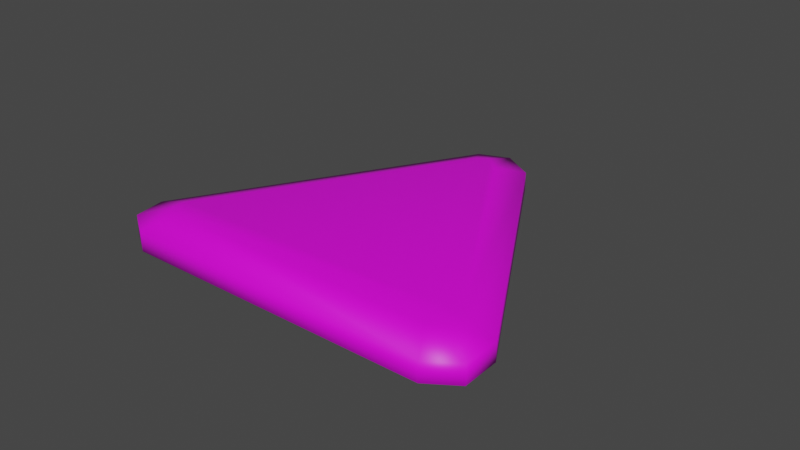 # Source: portal_rune.blend  (saved by Blender 2.93.20; exported with 4.5.12 LTS)
import bpy
from mathutils import Matrix  # noqa: F401  (used for matrix-valued properties, if any)

bpy.ops.wm.read_factory_settings(use_empty=True)
scene = bpy.context.scene
scene.name = 'Scene'

# ---- images (referenced by path relative to the original .blend; pixels are not part of the script)
import os
ASSET_DIR = os.environ.get("B2B_ASSET_DIR", "")  # directory of the original .blend (textures are referenced by path, not embedded)
HERE = os.path.dirname(os.path.abspath(__file__))  # packed textures are extracted next to this script under _unpacked/

def load_image(name, relpath, width, height, colorspace="sRGB"):
    """Load a texture the original file referenced (path relative to the .blend, or extracted next to this script)."""
    p = next((c for c in (os.path.join(HERE, relpath), os.path.join(ASSET_DIR, relpath)) if relpath and os.path.exists(c)), "")
    if p:
        img = bpy.data.images.load(p, check_existing=True)
        img.name = name
    else:  # same state as the original file: an image datablock whose file is absent (Cycles renders it pink)
        img = bpy.data.images.new(name, width, height)
        img.source = "FILE"
        img.filepath = "//" + (relpath or name)
    img.colorspace_settings.name = colorspace
    return img
img_portal_rune_texture_png = load_image('portal rune texture.png', 'textures/portal rune texture.png', 1024, 1024, 'sRGB')

# ---- materials (node trees are filled in below, after node groups)
mat_rune_material = bpy.data.materials.new('rune material')
mat_rune_material.use_transparent_shadow = False

# ---- material node trees
mat_rune_material.use_nodes = True; mat_rune_material.node_tree.nodes.clear()
_N = mat_rune_material.node_tree.nodes; _L = mat_rune_material.node_tree.links
n0 = _N.new('ShaderNodeBsdfPrincipled'); n0.name = 'Principled BSDF'; n0.location = (10, 300)
n0.distribution = 'GGX'
n0.subsurface_method = 'BURLEY'
n0.inputs[3].default_value = 1.45
n0.inputs[27].default_value = (0.0, 0.0, 0.0, 1.0)
n0.inputs[28].default_value = 1.0
n1 = _N.new('ShaderNodeOutputMaterial'); n1.name = 'Material Output'; n1.location = (300, 300)
n2 = _N.new('ShaderNodeTexImage'); n2.name = 'Image Texture'; n2.location = (-655, 183)
n2.image = img_portal_rune_texture_png
_L.new(n0.outputs[0], n1.inputs[0])
_L.new(n2.outputs[0], n0.inputs[0])
n1.is_active_output = True

# ---- world
world_world = bpy.data.worlds.new('World'); scene.world = world_world
world_world.use_nodes = True; world_world.node_tree.nodes.clear()
_N = world_world.node_tree.nodes; _L = world_world.node_tree.links
n0 = _N.new('ShaderNodeOutputWorld'); n0.name = 'World Output'; n0.location = (300, 300)
n1 = _N.new('ShaderNodeBackground'); n1.name = 'Background'; n1.location = (10, 300)
n1.inputs[0].default_value = (0.05088, 0.05088, 0.05088, 1.0)
_L.new(n1.outputs[0], n0.inputs[0])
n0.is_active_output = True
world_world.color = (0.05088, 0.05088, 0.05088)
world_world.use_sun_shadow = False
world_world.sun_shadow_jitter_overblur = 0.0

# ---- meshes
me_cylinder = bpy.data.meshes.new('Cylinder')
me_cylinder.from_pydata([(-2.644e-08, 0.05779, -0.006525), (-2.644e-08, 0.05779, 0.006525), (0.05005, -0.02889, -0.006525), (0.05005, -0.02889, 0.006525), (-0.05005, -0.02889, -0.006525), (-0.05005, -0.02889, 0.006525), (-2.622e-08, 0.06909, -0.003086), (-2.622e-08, 0.06909, 0.003086), (0.05983, -0.03455, 0.003086), (0.05983, -0.03455, -0.003086), (-0.05983, -0.03455, 0.003086), (-0.05983, -0.03455, -0.003086), (0.04498, -0.03117, -0.006525), (-0.04498, -0.03117, -0.006525), (-0.04498, -0.03117, 0.006525), (0.04498, -0.03117, 0.006525), (0.05047, -0.04069, -0.003182), (-0.05047, -0.04069, -0.003182), (0.05047, -0.04069, 0.003182), (-0.05047, -0.04069, 0.003182), (0.005414, 0.05328, -0.006525), (0.04885, -0.02195, -0.006525), (0.04885, -0.02195, 0.006525), (0.005414, 0.05328, 0.006525), (0.01072, 0.06248, -0.003182), (0.05947, -0.02195, -0.003182), (0.01072, 0.06248, 0.003182), (0.05947, -0.02195, 0.003182), (-0.04991, -0.02434, -0.006525), (-0.003877, 0.05539, -0.006525), (-0.003877, 0.05539, 0.006525), (-0.04991, -0.02434, 0.006525), (-0.06116, -0.02434, -0.003182), (-0.009504, 0.06514, -0.003182), (-0.06116, -0.02434, 0.003182), (-0.009504, 0.06514, 0.003182)], [], [(27, 22, 3, 8), (19, 14, 5, 10), (3, 22, 23, 1, 30, 31, 5, 14, 15), (35, 30, 1, 7), (0, 20, 21, 2, 12, 13, 4, 28, 29), (29, 33, 6, 0), (33, 35, 7, 6), (13, 17, 11, 4), (17, 19, 10, 11), (21, 25, 9, 2), (25, 27, 8, 9), (9, 8, 18, 16), (16, 18, 19, 17), (2, 9, 16, 12), (12, 16, 17, 13), (8, 3, 15, 18), (18, 15, 14, 19), (6, 7, 26, 24), (24, 26, 27, 25), (0, 6, 24, 20), (20, 24, 25, 21), (7, 1, 23, 26), (26, 23, 22, 27), (11, 10, 34, 32), (32, 34, 35, 33), (4, 11, 32, 28), (28, 32, 33, 29), (10, 5, 31, 34), (34, 31, 30, 35)])
me_cylinder.polygons.foreach_set('use_smooth', [True] * 29)
_uv = me_cylinder.uv_layers.new(name='UVMap')
_uv.uv.foreach_set('vector', [0.9885, 0.1613, 0.9102, 0.1613, 0.9191, 0.1101, 0.9912, 0.06848, 0.1785, 0.02322, 0.219, 0.09338, 0.1817, 0.1101, 0.1095, 0.06848, 0.9191, 0.1101, 0.9102, 0.1613, 0.5902, 0.7155, 0.5504, 0.7487, 0.5218, 0.7311, 0.1827, 0.1437, 0.1817, 0.1101, 0.219, 0.09338, 0.8817, 0.09338, 0.4803, 0.8029, 0.5218, 0.7311, 0.5504, 0.7487, 0.5504, 0.832, 0.5504, 0.7487, 0.5902, 0.7155, 0.9102, 0.1613, 0.9191, 0.1101, 0.8817, 0.09338, 0.219, 0.09338, 0.1817, 0.1101, 0.1827, 0.1437, 0.5218, 0.7311, 0.5218, 0.7311, 0.4803, 0.8029, 0.5504, 0.832, 0.5504, 0.7487, 0.05246, 0.9013, 0.05241, 0.9545, -0.0003016, 0.9535, -0.0002427, 0.9031, 0.219, 0.09338, 0.1785, 0.02322, 0.1095, 0.06848, 0.1817, 0.1101, 0.1326, 0.9061, 0.1326, 0.9532, 0.06325, 0.9525, 0.06325, 0.9068, 0.9102, 0.1613, 0.9885, 0.1613, 0.9912, 0.06848, 0.9191, 0.1101, 0.08794, 0.9103, 0.08815, 0.9639, 0.006826, 0.9612, 0.006592, 0.9103, 0.9499, 0.9068, 0.9499, 0.9525, 0.8805, 0.9532, 0.8805, 0.9061, 0.8805, 0.9061, 0.8805, 0.9532, 0.1326, 0.9532, 0.1326, 0.9061, 0.9191, 0.1101, 0.9912, 0.06848, 0.9222, 0.02322, 0.8817, 0.09338, 0.8817, 0.09338, 0.9222, 0.02322, 0.1785, 0.02322, 0.219, 0.09338, 0.9912, 0.06848, 0.9191, 0.1101, 0.8817, 0.09338, 0.9222, 0.02322, 0.9222, 0.02322, 0.8817, 0.09338, 0.219, 0.09338, 0.1785, 0.02322, 0.9978, 0.9107, 0.9975, 0.962, 0.912, 0.9646, 0.9122, 0.9106, 0.9122, 0.9106, 0.912, 0.9646, 0.08815, 0.9639, 0.08794, 0.9103, 0.5504, 0.7487, 0.5504, 0.832, 0.6294, 0.7833, 0.5902, 0.7155, 0.5902, 0.7155, 0.6294, 0.7833, 0.9885, 0.1613, 0.9102, 0.1613, 0.5504, 0.832, 0.5504, 0.7487, 0.5902, 0.7155, 0.6294, 0.7833, 0.6294, 0.7833, 0.5902, 0.7155, 0.9102, 0.1613, 0.9885, 0.1613, 0.9881, 0.9019, 0.9881, 0.9538, 0.9243, 0.9548, 0.9242, 0.9003, 0.9242, 0.9003, 0.9243, 0.9548, 0.05241, 0.9545, 0.05246, 0.9013, 0.1817, 0.1101, 0.1095, 0.06848, 0.09975, 0.1437, 0.1827, 0.1437, 0.1827, 0.1437, 0.09975, 0.1437, 0.4803, 0.8029, 0.5218, 0.7311, 0.1095, 0.06848, 0.1817, 0.1101, 0.1827, 0.1437, 0.09975, 0.1437, 0.09975, 0.1437, 0.1827, 0.1437, 0.5218, 0.7311, 0.4803, 0.8029])
me_cylinder.materials.append(mat_rune_material)
me_cylinder.use_remesh_fix_poles = True
me_cylinder.use_remesh_preserve_attributes = False
me_cylinder.update()

# ---- objects
ob_portal_rune = bpy.data.objects.new('portal rune', me_cylinder)

# ---- transforms, parenting, visibility, modifiers, constraints
ob_portal_rune.location = (0.0, 0.0, 0.0)

# ---- collection membership
scene.collection.objects.link(ob_portal_rune)

# ---- scene / render settings (as saved in the file)
scene.frame_start = 1; scene.frame_end = 250; scene.frame_set(1)
scene.render.engine = 'BLENDER_EEVEE_NEXT'
scene.cycles.use_denoising = False
scene.cycles.samples = 128
scene.cycles.sampling_pattern = 'TABULATED_SOBOL'
scene.cycles.use_adaptive_sampling = False
scene.cycles.use_light_tree = False
scene.view_settings.view_transform = 'Filmic'
bpy.context.view_layer.update()

# ---- added for rendering (the .blend has no active camera and no usable light): camera, sun
cam_auto = bpy.data.cameras.new('AutoCamera')
cam_auto.lens = 50.0
cam_auto.sensor_width = 36.0
cam_auto.clip_end = 1000.0
ob_auto_camera = bpy.data.objects.new('AutoCamera', cam_auto)
scene.collection.objects.link(ob_auto_camera)
ob_auto_camera.location = (0.18438, -0.207853, 0.148036)
ob_auto_camera.rotation_euler = (1.09748, -7.21219e-08, 0.694738)
scene.camera = ob_auto_camera
light_auto_sun = bpy.data.lights.new('AutoSun', 'SUN')
light_auto_sun.energy = 3.0
light_auto_sun.angle = 0.0523599
ob_auto_sun = bpy.data.objects.new('AutoSun', light_auto_sun)
scene.collection.objects.link(ob_auto_sun)
ob_auto_sun.rotation_euler = (0.872665, 0.174533, 0.523599)
bpy.context.view_layer.update()
